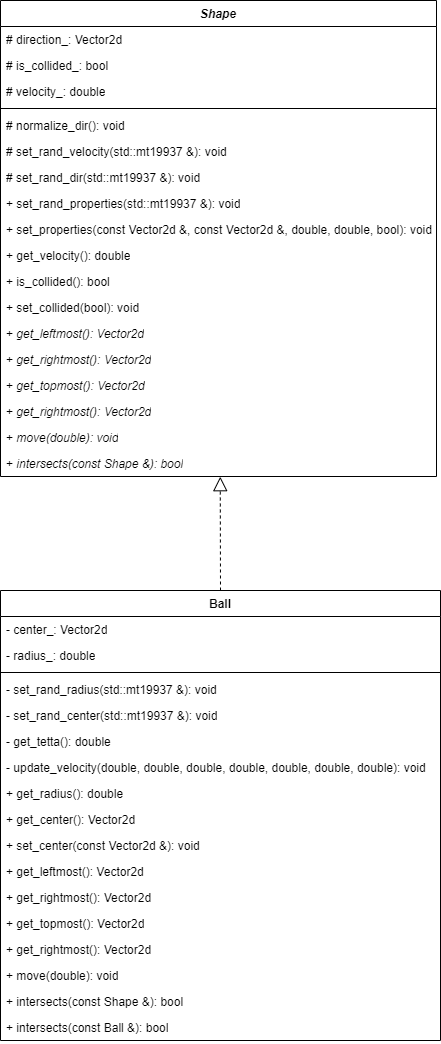

The diagram above was exported from draw.io. Its source (the exported page's mxGraphModel, read from the mxfile embedded in the PNG):
<mxGraphModel dx="1393" dy="2294" grid="1" gridSize="10" guides="1" tooltips="1" connect="1" arrows="1" fold="1" page="1" pageScale="1" pageWidth="827" pageHeight="1169" math="0" shadow="0">
  <root>
    <mxCell id="0" />
    <mxCell id="1" parent="0" />
    <mxCell id="IYSgo16Of13armDdbYft-39" value="" style="group" vertex="1" connectable="0" parent="1">
      <mxGeometry x="1030" y="-510" width="440" height="1040" as="geometry" />
    </mxCell>
    <mxCell id="IYSgo16Of13armDdbYft-1" value="&lt;i&gt;Shape&lt;/i&gt;" style="swimlane;fontStyle=1;align=center;verticalAlign=top;childLayout=stackLayout;horizontal=1;startSize=26;horizontalStack=0;resizeParent=1;resizeParentMax=0;resizeLast=0;collapsible=1;marginBottom=0;whiteSpace=wrap;html=1;" vertex="1" parent="IYSgo16Of13armDdbYft-39">
      <mxGeometry width="436" height="476" as="geometry" />
    </mxCell>
    <mxCell id="IYSgo16Of13armDdbYft-2" value="# direction_: Vector2d" style="text;strokeColor=none;fillColor=none;align=left;verticalAlign=top;spacingLeft=4;spacingRight=4;overflow=hidden;rotatable=0;points=[[0,0.5],[1,0.5]];portConstraint=eastwest;whiteSpace=wrap;html=1;" vertex="1" parent="IYSgo16Of13armDdbYft-1">
      <mxGeometry y="26" width="436" height="26" as="geometry" />
    </mxCell>
    <mxCell id="IYSgo16Of13armDdbYft-3" value="# is_collided_: bool" style="text;strokeColor=none;fillColor=none;align=left;verticalAlign=top;spacingLeft=4;spacingRight=4;overflow=hidden;rotatable=0;points=[[0,0.5],[1,0.5]];portConstraint=eastwest;whiteSpace=wrap;html=1;" vertex="1" parent="IYSgo16Of13armDdbYft-1">
      <mxGeometry y="52" width="436" height="26" as="geometry" />
    </mxCell>
    <mxCell id="IYSgo16Of13armDdbYft-4" value="# velocity_: double" style="text;strokeColor=none;fillColor=none;align=left;verticalAlign=top;spacingLeft=4;spacingRight=4;overflow=hidden;rotatable=0;points=[[0,0.5],[1,0.5]];portConstraint=eastwest;whiteSpace=wrap;html=1;" vertex="1" parent="IYSgo16Of13armDdbYft-1">
      <mxGeometry y="78" width="436" height="26" as="geometry" />
    </mxCell>
    <mxCell id="IYSgo16Of13armDdbYft-5" value="" style="line;strokeWidth=1;fillColor=none;align=left;verticalAlign=middle;spacingTop=-1;spacingLeft=3;spacingRight=3;rotatable=0;labelPosition=right;points=[];portConstraint=eastwest;strokeColor=inherit;" vertex="1" parent="IYSgo16Of13armDdbYft-1">
      <mxGeometry y="104" width="436" height="8" as="geometry" />
    </mxCell>
    <mxCell id="IYSgo16Of13armDdbYft-6" value="# normalize_dir(): void" style="text;strokeColor=none;fillColor=none;align=left;verticalAlign=top;spacingLeft=4;spacingRight=4;overflow=hidden;rotatable=0;points=[[0,0.5],[1,0.5]];portConstraint=eastwest;whiteSpace=wrap;html=1;" vertex="1" parent="IYSgo16Of13armDdbYft-1">
      <mxGeometry y="112" width="436" height="26" as="geometry" />
    </mxCell>
    <mxCell id="IYSgo16Of13armDdbYft-7" value="# set_rand_velocity(std::mt19937 &amp;amp;): void&amp;nbsp;" style="text;strokeColor=none;fillColor=none;align=left;verticalAlign=top;spacingLeft=4;spacingRight=4;overflow=hidden;rotatable=0;points=[[0,0.5],[1,0.5]];portConstraint=eastwest;whiteSpace=wrap;html=1;" vertex="1" parent="IYSgo16Of13armDdbYft-1">
      <mxGeometry y="138" width="436" height="26" as="geometry" />
    </mxCell>
    <mxCell id="IYSgo16Of13armDdbYft-8" value="# set_rand_dir(std::mt19937 &amp;amp;): void" style="text;strokeColor=none;fillColor=none;align=left;verticalAlign=top;spacingLeft=4;spacingRight=4;overflow=hidden;rotatable=0;points=[[0,0.5],[1,0.5]];portConstraint=eastwest;whiteSpace=wrap;html=1;" vertex="1" parent="IYSgo16Of13armDdbYft-1">
      <mxGeometry y="164" width="436" height="26" as="geometry" />
    </mxCell>
    <mxCell id="IYSgo16Of13armDdbYft-9" value="+ set_rand_properties(std::mt19937 &amp;amp;): void" style="text;strokeColor=none;fillColor=none;align=left;verticalAlign=top;spacingLeft=4;spacingRight=4;overflow=hidden;rotatable=0;points=[[0,0.5],[1,0.5]];portConstraint=eastwest;whiteSpace=wrap;html=1;" vertex="1" parent="IYSgo16Of13armDdbYft-1">
      <mxGeometry y="190" width="436" height="26" as="geometry" />
    </mxCell>
    <mxCell id="IYSgo16Of13armDdbYft-10" value="+ set_properties(const Vector2d &amp;amp;, const Vector2d &amp;amp;, double, double, bool): void" style="text;strokeColor=none;fillColor=none;align=left;verticalAlign=top;spacingLeft=4;spacingRight=4;overflow=hidden;rotatable=0;points=[[0,0.5],[1,0.5]];portConstraint=eastwest;whiteSpace=wrap;html=1;" vertex="1" parent="IYSgo16Of13armDdbYft-1">
      <mxGeometry y="216" width="436" height="26" as="geometry" />
    </mxCell>
    <mxCell id="IYSgo16Of13armDdbYft-11" value="+ get_velocity(): double" style="text;strokeColor=none;fillColor=none;align=left;verticalAlign=top;spacingLeft=4;spacingRight=4;overflow=hidden;rotatable=0;points=[[0,0.5],[1,0.5]];portConstraint=eastwest;whiteSpace=wrap;html=1;" vertex="1" parent="IYSgo16Of13armDdbYft-1">
      <mxGeometry y="242" width="436" height="26" as="geometry" />
    </mxCell>
    <mxCell id="IYSgo16Of13armDdbYft-12" value="+ is_collided(): bool" style="text;strokeColor=none;fillColor=none;align=left;verticalAlign=top;spacingLeft=4;spacingRight=4;overflow=hidden;rotatable=0;points=[[0,0.5],[1,0.5]];portConstraint=eastwest;whiteSpace=wrap;html=1;" vertex="1" parent="IYSgo16Of13armDdbYft-1">
      <mxGeometry y="268" width="436" height="26" as="geometry" />
    </mxCell>
    <mxCell id="IYSgo16Of13armDdbYft-13" value="+ set_collided(bool): void" style="text;strokeColor=none;fillColor=none;align=left;verticalAlign=top;spacingLeft=4;spacingRight=4;overflow=hidden;rotatable=0;points=[[0,0.5],[1,0.5]];portConstraint=eastwest;whiteSpace=wrap;html=1;" vertex="1" parent="IYSgo16Of13armDdbYft-1">
      <mxGeometry y="294" width="436" height="26" as="geometry" />
    </mxCell>
    <mxCell id="IYSgo16Of13armDdbYft-14" value="+ &lt;i&gt;get_leftmost(): Vector2d&lt;/i&gt;" style="text;strokeColor=none;fillColor=none;align=left;verticalAlign=top;spacingLeft=4;spacingRight=4;overflow=hidden;rotatable=0;points=[[0,0.5],[1,0.5]];portConstraint=eastwest;whiteSpace=wrap;html=1;" vertex="1" parent="IYSgo16Of13armDdbYft-1">
      <mxGeometry y="320" width="436" height="26" as="geometry" />
    </mxCell>
    <mxCell id="IYSgo16Of13armDdbYft-15" value="+ &lt;i&gt;get_rightmost(): Vector2d&lt;/i&gt;" style="text;strokeColor=none;fillColor=none;align=left;verticalAlign=top;spacingLeft=4;spacingRight=4;overflow=hidden;rotatable=0;points=[[0,0.5],[1,0.5]];portConstraint=eastwest;whiteSpace=wrap;html=1;" vertex="1" parent="IYSgo16Of13armDdbYft-1">
      <mxGeometry y="346" width="436" height="26" as="geometry" />
    </mxCell>
    <mxCell id="IYSgo16Of13armDdbYft-16" value="+ &lt;i&gt;get_topmost(): Vector2d&lt;/i&gt;" style="text;strokeColor=none;fillColor=none;align=left;verticalAlign=top;spacingLeft=4;spacingRight=4;overflow=hidden;rotatable=0;points=[[0,0.5],[1,0.5]];portConstraint=eastwest;whiteSpace=wrap;html=1;" vertex="1" parent="IYSgo16Of13armDdbYft-1">
      <mxGeometry y="372" width="436" height="26" as="geometry" />
    </mxCell>
    <mxCell id="IYSgo16Of13armDdbYft-17" value="+ &lt;i&gt;get_rightmost(): Vector2d&lt;/i&gt;" style="text;strokeColor=none;fillColor=none;align=left;verticalAlign=top;spacingLeft=4;spacingRight=4;overflow=hidden;rotatable=0;points=[[0,0.5],[1,0.5]];portConstraint=eastwest;whiteSpace=wrap;html=1;" vertex="1" parent="IYSgo16Of13armDdbYft-1">
      <mxGeometry y="398" width="436" height="26" as="geometry" />
    </mxCell>
    <mxCell id="IYSgo16Of13armDdbYft-18" value="+ &lt;i&gt;move(double): void&lt;/i&gt;" style="text;strokeColor=none;fillColor=none;align=left;verticalAlign=top;spacingLeft=4;spacingRight=4;overflow=hidden;rotatable=0;points=[[0,0.5],[1,0.5]];portConstraint=eastwest;whiteSpace=wrap;html=1;" vertex="1" parent="IYSgo16Of13armDdbYft-1">
      <mxGeometry y="424" width="436" height="26" as="geometry" />
    </mxCell>
    <mxCell id="IYSgo16Of13armDdbYft-19" value="+ &lt;i&gt;intersects(const Shape &amp;amp;): bool&lt;/i&gt;" style="text;strokeColor=none;fillColor=none;align=left;verticalAlign=top;spacingLeft=4;spacingRight=4;overflow=hidden;rotatable=0;points=[[0,0.5],[1,0.5]];portConstraint=eastwest;whiteSpace=wrap;html=1;" vertex="1" parent="IYSgo16Of13armDdbYft-1">
      <mxGeometry y="450" width="436" height="26" as="geometry" />
    </mxCell>
    <mxCell id="IYSgo16Of13armDdbYft-20" value="" style="endArrow=block;dashed=1;endFill=0;endSize=12;html=1;rounded=0;exitX=0.5;exitY=0;exitDx=0;exitDy=0;entryX=0.504;entryY=1.008;entryDx=0;entryDy=0;entryPerimeter=0;" edge="1" parent="IYSgo16Of13armDdbYft-39" source="IYSgo16Of13armDdbYft-21" target="IYSgo16Of13armDdbYft-19">
      <mxGeometry width="160" relative="1" as="geometry">
        <mxPoint x="218.5" y="588" as="sourcePoint" />
        <mxPoint x="217.5" y="420" as="targetPoint" />
      </mxGeometry>
    </mxCell>
    <mxCell id="IYSgo16Of13armDdbYft-21" value="Ball" style="swimlane;fontStyle=1;align=center;verticalAlign=top;childLayout=stackLayout;horizontal=1;startSize=26;horizontalStack=0;resizeParent=1;resizeParentMax=0;resizeLast=0;collapsible=1;marginBottom=0;whiteSpace=wrap;html=1;" vertex="1" parent="IYSgo16Of13armDdbYft-39">
      <mxGeometry y="590" width="440" height="450" as="geometry">
        <mxRectangle x="140" y="180" width="60" height="30" as="alternateBounds" />
      </mxGeometry>
    </mxCell>
    <mxCell id="IYSgo16Of13armDdbYft-22" value="- center_: Vector2d" style="text;strokeColor=none;fillColor=none;align=left;verticalAlign=top;spacingLeft=4;spacingRight=4;overflow=hidden;rotatable=0;points=[[0,0.5],[1,0.5]];portConstraint=eastwest;whiteSpace=wrap;html=1;" vertex="1" parent="IYSgo16Of13armDdbYft-21">
      <mxGeometry y="26" width="440" height="26" as="geometry" />
    </mxCell>
    <mxCell id="IYSgo16Of13armDdbYft-23" value="- radius_: double" style="text;strokeColor=none;fillColor=none;align=left;verticalAlign=top;spacingLeft=4;spacingRight=4;overflow=hidden;rotatable=0;points=[[0,0.5],[1,0.5]];portConstraint=eastwest;whiteSpace=wrap;html=1;" vertex="1" parent="IYSgo16Of13armDdbYft-21">
      <mxGeometry y="52" width="440" height="26" as="geometry" />
    </mxCell>
    <mxCell id="IYSgo16Of13armDdbYft-24" value="" style="line;strokeWidth=1;fillColor=none;align=left;verticalAlign=middle;spacingTop=-1;spacingLeft=3;spacingRight=3;rotatable=0;labelPosition=right;points=[];portConstraint=eastwest;strokeColor=inherit;" vertex="1" parent="IYSgo16Of13armDdbYft-21">
      <mxGeometry y="78" width="440" height="8" as="geometry" />
    </mxCell>
    <mxCell id="IYSgo16Of13armDdbYft-25" value="- set_rand_radius(std::mt19937 &amp;amp;): void" style="text;strokeColor=none;fillColor=none;align=left;verticalAlign=top;spacingLeft=4;spacingRight=4;overflow=hidden;rotatable=0;points=[[0,0.5],[1,0.5]];portConstraint=eastwest;whiteSpace=wrap;html=1;" vertex="1" parent="IYSgo16Of13armDdbYft-21">
      <mxGeometry y="86" width="440" height="26" as="geometry" />
    </mxCell>
    <mxCell id="IYSgo16Of13armDdbYft-26" value="- set_rand_center(std::mt19937 &amp;amp;): void" style="text;strokeColor=none;fillColor=none;align=left;verticalAlign=top;spacingLeft=4;spacingRight=4;overflow=hidden;rotatable=0;points=[[0,0.5],[1,0.5]];portConstraint=eastwest;whiteSpace=wrap;html=1;" vertex="1" parent="IYSgo16Of13armDdbYft-21">
      <mxGeometry y="112" width="440" height="26" as="geometry" />
    </mxCell>
    <mxCell id="IYSgo16Of13armDdbYft-27" value="- get_tetta(): double" style="text;strokeColor=none;fillColor=none;align=left;verticalAlign=top;spacingLeft=4;spacingRight=4;overflow=hidden;rotatable=0;points=[[0,0.5],[1,0.5]];portConstraint=eastwest;whiteSpace=wrap;html=1;" vertex="1" parent="IYSgo16Of13armDdbYft-21">
      <mxGeometry y="138" width="440" height="26" as="geometry" />
    </mxCell>
    <mxCell id="IYSgo16Of13armDdbYft-28" value="- update_velocity(double, double, double, double, double, double, double): void" style="text;strokeColor=none;fillColor=none;align=left;verticalAlign=top;spacingLeft=4;spacingRight=4;overflow=hidden;rotatable=0;points=[[0,0.5],[1,0.5]];portConstraint=eastwest;whiteSpace=wrap;html=1;" vertex="1" parent="IYSgo16Of13armDdbYft-21">
      <mxGeometry y="164" width="440" height="26" as="geometry" />
    </mxCell>
    <mxCell id="IYSgo16Of13armDdbYft-29" value="+ get_radius(): double" style="text;strokeColor=none;fillColor=none;align=left;verticalAlign=top;spacingLeft=4;spacingRight=4;overflow=hidden;rotatable=0;points=[[0,0.5],[1,0.5]];portConstraint=eastwest;whiteSpace=wrap;html=1;" vertex="1" parent="IYSgo16Of13armDdbYft-21">
      <mxGeometry y="190" width="440" height="26" as="geometry" />
    </mxCell>
    <mxCell id="IYSgo16Of13armDdbYft-30" value="+ get_center(): Vector2d" style="text;strokeColor=none;fillColor=none;align=left;verticalAlign=top;spacingLeft=4;spacingRight=4;overflow=hidden;rotatable=0;points=[[0,0.5],[1,0.5]];portConstraint=eastwest;whiteSpace=wrap;html=1;" vertex="1" parent="IYSgo16Of13armDdbYft-21">
      <mxGeometry y="216" width="440" height="26" as="geometry" />
    </mxCell>
    <mxCell id="IYSgo16Of13armDdbYft-31" value="+ set_center(const Vector2d &amp;amp;): void" style="text;strokeColor=none;fillColor=none;align=left;verticalAlign=top;spacingLeft=4;spacingRight=4;overflow=hidden;rotatable=0;points=[[0,0.5],[1,0.5]];portConstraint=eastwest;whiteSpace=wrap;html=1;" vertex="1" parent="IYSgo16Of13armDdbYft-21">
      <mxGeometry y="242" width="440" height="26" as="geometry" />
    </mxCell>
    <mxCell id="IYSgo16Of13armDdbYft-32" value="+ get_leftmost(): Vector2d" style="text;strokeColor=none;fillColor=none;align=left;verticalAlign=top;spacingLeft=4;spacingRight=4;overflow=hidden;rotatable=0;points=[[0,0.5],[1,0.5]];portConstraint=eastwest;whiteSpace=wrap;html=1;" vertex="1" parent="IYSgo16Of13armDdbYft-21">
      <mxGeometry y="268" width="440" height="26" as="geometry" />
    </mxCell>
    <mxCell id="IYSgo16Of13armDdbYft-33" value="+ get_rightmost(): Vector2d" style="text;strokeColor=none;fillColor=none;align=left;verticalAlign=top;spacingLeft=4;spacingRight=4;overflow=hidden;rotatable=0;points=[[0,0.5],[1,0.5]];portConstraint=eastwest;whiteSpace=wrap;html=1;" vertex="1" parent="IYSgo16Of13armDdbYft-21">
      <mxGeometry y="294" width="440" height="26" as="geometry" />
    </mxCell>
    <mxCell id="IYSgo16Of13armDdbYft-34" value="+ get_topmost(): Vector2d" style="text;strokeColor=none;fillColor=none;align=left;verticalAlign=top;spacingLeft=4;spacingRight=4;overflow=hidden;rotatable=0;points=[[0,0.5],[1,0.5]];portConstraint=eastwest;whiteSpace=wrap;html=1;" vertex="1" parent="IYSgo16Of13armDdbYft-21">
      <mxGeometry y="320" width="440" height="26" as="geometry" />
    </mxCell>
    <mxCell id="IYSgo16Of13armDdbYft-35" value="+ get_rightmost(): Vector2d" style="text;strokeColor=none;fillColor=none;align=left;verticalAlign=top;spacingLeft=4;spacingRight=4;overflow=hidden;rotatable=0;points=[[0,0.5],[1,0.5]];portConstraint=eastwest;whiteSpace=wrap;html=1;" vertex="1" parent="IYSgo16Of13armDdbYft-21">
      <mxGeometry y="346" width="440" height="26" as="geometry" />
    </mxCell>
    <mxCell id="IYSgo16Of13armDdbYft-36" value="+ move(double): void" style="text;strokeColor=none;fillColor=none;align=left;verticalAlign=top;spacingLeft=4;spacingRight=4;overflow=hidden;rotatable=0;points=[[0,0.5],[1,0.5]];portConstraint=eastwest;whiteSpace=wrap;html=1;" vertex="1" parent="IYSgo16Of13armDdbYft-21">
      <mxGeometry y="372" width="440" height="26" as="geometry" />
    </mxCell>
    <mxCell id="IYSgo16Of13armDdbYft-37" value="+ intersects(const Shape &amp;amp;): bool" style="text;strokeColor=none;fillColor=none;align=left;verticalAlign=top;spacingLeft=4;spacingRight=4;overflow=hidden;rotatable=0;points=[[0,0.5],[1,0.5]];portConstraint=eastwest;whiteSpace=wrap;html=1;" vertex="1" parent="IYSgo16Of13armDdbYft-21">
      <mxGeometry y="398" width="440" height="26" as="geometry" />
    </mxCell>
    <mxCell id="IYSgo16Of13armDdbYft-38" value="+ intersects(const Ball &amp;amp;): bool" style="text;strokeColor=none;fillColor=none;align=left;verticalAlign=top;spacingLeft=4;spacingRight=4;overflow=hidden;rotatable=0;points=[[0,0.5],[1,0.5]];portConstraint=eastwest;whiteSpace=wrap;html=1;" vertex="1" parent="IYSgo16Of13armDdbYft-21">
      <mxGeometry y="424" width="440" height="26" as="geometry" />
    </mxCell>
  </root>
</mxGraphModel>